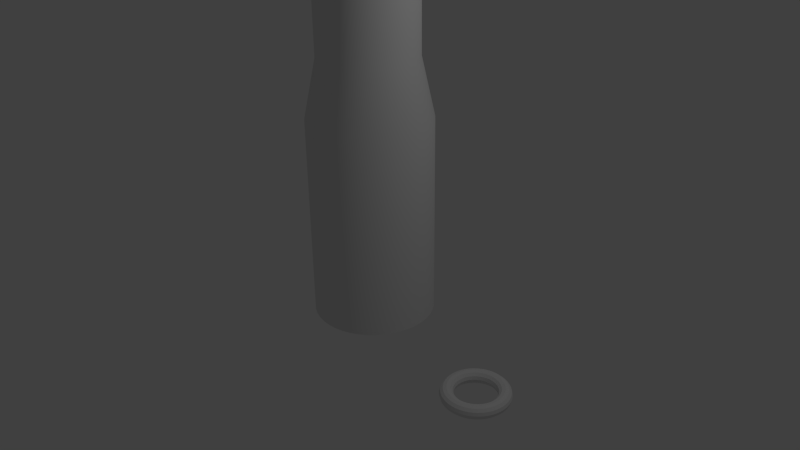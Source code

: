 # Source: rocket2.blend  (saved by Blender 2.72.0; exported with 4.5.12 LTS)
import bpy
from mathutils import Matrix  # noqa: F401  (used for matrix-valued properties, if any)

bpy.ops.wm.read_factory_settings(use_empty=True)
scene = bpy.context.scene
scene.name = 'Scene'

# ---- collections
col_collection_1 = bpy.data.collections.new('Collection 1'); scene.collection.children.link(col_collection_1)

# ---- world
world_world = bpy.data.worlds.new('World'); scene.world = world_world
world_world.color = (0.05088, 0.05088, 0.05088)
world_world.use_sun_shadow = False
world_world.sun_shadow_jitter_overblur = 0.0
world_world.cycles.sampling_method = 'MANUAL'
world_world.cycles.sample_map_resolution = 256

# ---- cameras
cam_camera = bpy.data.cameras.new('Camera')
cam_camera.clip_end = 100.0
cam_camera.lens = 35.0
cam_camera.sensor_width = 32.0
cam_camera.sensor_height = 18.0
cam_camera.ortho_scale = 7.314
cam_camera.dof.focus_distance = 0.0
cam_camera.dof.aperture_fstop = 128.0

# ---- lights
light_lamp = bpy.data.lights.new('Lamp', 'POINT')
light_lamp.transmission_factor = 0.0
light_lamp.cutoff_distance = 30.0
light_lamp.energy = 100.0
light_lamp.shadow_buffer_clip_start = 1.001
light_lamp.shadow_soft_size = 0.1
light_lamp.shadow_maximum_resolution = 0.006
light_lamp.use_absolute_resolution = True
light_lamp.cycles.use_multiple_importance_sampling = False

# ---- meshes
me_torus = bpy.data.meshes.new('Torus')
me_torus.from_pydata([(1.25, 0.0, 0.0), (1.217, 0.0, 0.125), (1.125, 0.0, 0.2165), (1.0, 0.0, 0.25), (0.875, 0.0, 0.2165), (0.7835, 0.0, 0.125), (0.75, 0.0, 3.062e-17), (0.7835, 0.0, -0.125), (0.875, 0.0, -0.2165), (1.0, 0.0, -0.25), (1.125, 0.0, -0.2165), (1.217, 0.0, -0.125), (1.239, 0.1632, 0.0), (1.206, 0.1588, 0.125), (1.115, 0.1468, 0.2165), (0.9914, 0.1305, 0.25), (0.8675, 0.1142, 0.2165), (0.7768, 0.1023, 0.125), (0.7436, 0.09789, 3.062e-17), (0.7768, 0.1023, -0.125), (0.8675, 0.1142, -0.2165), (0.9914, 0.1305, -0.25), (1.115, 0.1468, -0.2165), (1.206, 0.1588, -0.125), (1.207, 0.3235, 0.0), (1.175, 0.3149, 0.125), (1.087, 0.2912, 0.2165), (0.9659, 0.2588, 0.25), (0.8452, 0.2265, 0.2165), (0.7568, 0.2028, 0.125), (0.7244, 0.1941, 3.062e-17), (0.7568, 0.2028, -0.125), (0.8452, 0.2265, -0.2165), (0.9659, 0.2588, -0.25), (1.087, 0.2912, -0.2165), (1.175, 0.3149, -0.125), (1.155, 0.4784, 0.0), (1.124, 0.4655, 0.125), (1.039, 0.4305, 0.2165), (0.9239, 0.3827, 0.25), (0.8084, 0.3348, 0.2165), (0.7239, 0.2998, 0.125), (0.6929, 0.287, 3.062e-17), (0.7239, 0.2998, -0.125), (0.8084, 0.3348, -0.2165), (0.9239, 0.3827, -0.25), (1.039, 0.4305, -0.2165), (1.124, 0.4655, -0.125), (1.083, 0.625, 0.0), (1.054, 0.6083, 0.125), (0.9743, 0.5625, 0.2165), (0.866, 0.5, 0.25), (0.7578, 0.4375, 0.2165), (0.6785, 0.3917, 0.125), (0.6495, 0.375, 3.062e-17), (0.6785, 0.3917, -0.125), (0.7578, 0.4375, -0.2165), (0.866, 0.5, -0.25), (0.9743, 0.5625, -0.2165), (1.054, 0.6083, -0.125), (0.9917, 0.761, 0.0), (0.9651, 0.7406, 0.125), (0.8925, 0.6849, 0.2165), (0.7934, 0.6088, 0.25), (0.6942, 0.5327, 0.2165), (0.6216, 0.477, 0.125), (0.595, 0.4566, 3.062e-17), (0.6216, 0.477, -0.125), (0.6942, 0.5327, -0.2165), (0.7934, 0.6088, -0.25), (0.8925, 0.6849, -0.2165), (0.9651, 0.7406, -0.125), (0.8839, 0.8839, 0.0), (0.8602, 0.8602, 0.125), (0.7955, 0.7955, 0.2165), (0.7071, 0.7071, 0.25), (0.6187, 0.6187, 0.2165), (0.554, 0.554, 0.125), (0.5303, 0.5303, 3.062e-17), (0.554, 0.554, -0.125), (0.6187, 0.6187, -0.2165), (0.7071, 0.7071, -0.25), (0.7955, 0.7955, -0.2165), (0.8602, 0.8602, -0.125), (0.761, 0.9917, 0.0), (0.7406, 0.9651, 0.125), (0.6849, 0.8925, 0.2165), (0.6088, 0.7934, 0.25), (0.5327, 0.6942, 0.2165), (0.477, 0.6216, 0.125), (0.4566, 0.595, 3.062e-17), (0.477, 0.6216, -0.125), (0.5327, 0.6942, -0.2165), (0.6088, 0.7934, -0.25), (0.6849, 0.8925, -0.2165), (0.7406, 0.9651, -0.125), (0.625, 1.083, 0.0), (0.6083, 1.054, 0.125), (0.5625, 0.9743, 0.2165), (0.5, 0.866, 0.25), (0.4375, 0.7578, 0.2165), (0.3917, 0.6785, 0.125), (0.375, 0.6495, 3.062e-17), (0.3917, 0.6785, -0.125), (0.4375, 0.7578, -0.2165), (0.5, 0.866, -0.25), (0.5625, 0.9743, -0.2165), (0.6083, 1.054, -0.125), (0.4784, 1.155, 0.0), (0.4655, 1.124, 0.125), (0.4305, 1.039, 0.2165), (0.3827, 0.9239, 0.25), (0.3348, 0.8084, 0.2165), (0.2998, 0.7239, 0.125), (0.287, 0.6929, 3.062e-17), (0.2998, 0.7239, -0.125), (0.3348, 0.8084, -0.2165), (0.3827, 0.9239, -0.25), (0.4305, 1.039, -0.2165), (0.4655, 1.124, -0.125), (0.3235, 1.207, 0.0), (0.3149, 1.175, 0.125), (0.2912, 1.087, 0.2165), (0.2588, 0.9659, 0.25), (0.2265, 0.8452, 0.2165), (0.2028, 0.7568, 0.125), (0.1941, 0.7244, 3.062e-17), (0.2028, 0.7568, -0.125), (0.2265, 0.8452, -0.2165), (0.2588, 0.9659, -0.25), (0.2912, 1.087, -0.2165), (0.3149, 1.175, -0.125), (0.1632, 1.239, 0.0), (0.1588, 1.206, 0.125), (0.1468, 1.115, 0.2165), (0.1305, 0.9914, 0.25), (0.1142, 0.8675, 0.2165), (0.1023, 0.7768, 0.125), (0.09789, 0.7436, 3.062e-17), (0.1023, 0.7768, -0.125), (0.1142, 0.8675, -0.2165), (0.1305, 0.9914, -0.25), (0.1468, 1.115, -0.2165), (0.1588, 1.206, -0.125), (5.96e-08, 1.25, 0.0), (1.192e-07, 1.217, 0.125), (1.192e-07, 1.125, 0.2165), (8.941e-08, 1.0, 0.25), (8.941e-08, 0.875, 0.2165), (5.96e-08, 0.7835, 0.125), (8.941e-08, 0.75, 3.062e-17), (5.96e-08, 0.7835, -0.125), (8.941e-08, 0.875, -0.2165), (8.941e-08, 1.0, -0.25), (1.192e-07, 1.125, -0.2165), (1.192e-07, 1.217, -0.125), (-0.1632, 1.239, 0.0), (-0.1588, 1.206, 0.125), (-0.1468, 1.115, 0.2165), (-0.1305, 0.9914, 0.25), (-0.1142, 0.8675, 0.2165), (-0.1023, 0.7768, 0.125), (-0.09789, 0.7436, 3.062e-17), (-0.1023, 0.7768, -0.125), (-0.1142, 0.8675, -0.2165), (-0.1305, 0.9914, -0.25), (-0.1468, 1.115, -0.2165), (-0.1588, 1.206, -0.125), (-0.3235, 1.207, 0.0), (-0.3149, 1.175, 0.125), (-0.2912, 1.087, 0.2165), (-0.2588, 0.9659, 0.25), (-0.2265, 0.8452, 0.2165), (-0.2028, 0.7568, 0.125), (-0.1941, 0.7244, 3.062e-17), (-0.2028, 0.7568, -0.125), (-0.2265, 0.8452, -0.2165), (-0.2588, 0.9659, -0.25), (-0.2912, 1.087, -0.2165), (-0.3149, 1.175, -0.125), (-0.4784, 1.155, 0.0), (-0.4655, 1.124, 0.125), (-0.4305, 1.039, 0.2165), (-0.3827, 0.9239, 0.25), (-0.3348, 0.8084, 0.2165), (-0.2998, 0.7239, 0.125), (-0.287, 0.6929, 3.062e-17), (-0.2998, 0.7239, -0.125), (-0.3348, 0.8084, -0.2165), (-0.3827, 0.9239, -0.25), (-0.4305, 1.039, -0.2165), (-0.4655, 1.124, -0.125), (-0.625, 1.083, 0.0), (-0.6083, 1.054, 0.125), (-0.5625, 0.9743, 0.2165), (-0.5, 0.866, 0.25), (-0.4375, 0.7578, 0.2165), (-0.3917, 0.6785, 0.125), (-0.375, 0.6495, 3.062e-17), (-0.3917, 0.6785, -0.125), (-0.4375, 0.7578, -0.2165), (-0.5, 0.866, -0.25), (-0.5625, 0.9743, -0.2165), (-0.6083, 1.054, -0.125), (-0.761, 0.9917, 0.0), (-0.7406, 0.9651, 0.125), (-0.6849, 0.8925, 0.2165), (-0.6088, 0.7934, 0.25), (-0.5327, 0.6942, 0.2165), (-0.477, 0.6216, 0.125), (-0.4566, 0.595, 3.062e-17), (-0.477, 0.6216, -0.125), (-0.5327, 0.6942, -0.2165), (-0.6088, 0.7934, -0.25), (-0.6849, 0.8925, -0.2165), (-0.7406, 0.9651, -0.125), (-0.8839, 0.8839, 0.0), (-0.8602, 0.8602, 0.125), (-0.7955, 0.7955, 0.2165), (-0.7071, 0.7071, 0.25), (-0.6187, 0.6187, 0.2165), (-0.554, 0.554, 0.125), (-0.5303, 0.5303, 3.062e-17), (-0.554, 0.554, -0.125), (-0.6187, 0.6187, -0.2165), (-0.7071, 0.7071, -0.25), (-0.7955, 0.7955, -0.2165), (-0.8602, 0.8602, -0.125), (-0.9917, 0.761, 0.0), (-0.9651, 0.7406, 0.125), (-0.8925, 0.6849, 0.2165), (-0.7934, 0.6088, 0.25), (-0.6942, 0.5327, 0.2165), (-0.6216, 0.477, 0.125), (-0.595, 0.4566, 3.062e-17), (-0.6216, 0.477, -0.125), (-0.6942, 0.5327, -0.2165), (-0.7934, 0.6088, -0.25), (-0.8925, 0.6849, -0.2165), (-0.9651, 0.7406, -0.125), (-1.083, 0.625, 0.0), (-1.054, 0.6083, 0.125), (-0.9743, 0.5625, 0.2165), (-0.866, 0.5, 0.25), (-0.7578, 0.4375, 0.2165), (-0.6785, 0.3917, 0.125), (-0.6495, 0.375, 3.062e-17), (-0.6785, 0.3917, -0.125), (-0.7578, 0.4375, -0.2165), (-0.866, 0.5, -0.25), (-0.9743, 0.5625, -0.2165), (-1.054, 0.6083, -0.125), (-1.155, 0.4784, 0.0), (-1.124, 0.4655, 0.125), (-1.039, 0.4305, 0.2165), (-0.9239, 0.3827, 0.25), (-0.8084, 0.3348, 0.2165), (-0.7239, 0.2998, 0.125), (-0.6929, 0.287, 3.062e-17), (-0.7239, 0.2998, -0.125), (-0.8084, 0.3348, -0.2165), (-0.9239, 0.3827, -0.25), (-1.039, 0.4305, -0.2165), (-1.124, 0.4655, -0.125), (-1.207, 0.3235, 0.0), (-1.175, 0.3149, 0.125), (-1.087, 0.2912, 0.2165), (-0.9659, 0.2588, 0.25), (-0.8452, 0.2265, 0.2165), (-0.7568, 0.2028, 0.125), (-0.7244, 0.1941, 3.062e-17), (-0.7568, 0.2028, -0.125), (-0.8452, 0.2265, -0.2165), (-0.9659, 0.2588, -0.25), (-1.087, 0.2912, -0.2165), (-1.175, 0.3149, -0.125), (-1.239, 0.1632, 0.0), (-1.206, 0.1588, 0.125), (-1.115, 0.1468, 0.2165), (-0.9914, 0.1305, 0.25), (-0.8675, 0.1142, 0.2165), (-0.7768, 0.1023, 0.125), (-0.7436, 0.09789, 3.062e-17), (-0.7768, 0.1023, -0.125), (-0.8675, 0.1142, -0.2165), (-0.9914, 0.1305, -0.25), (-1.115, 0.1468, -0.2165), (-1.206, 0.1588, -0.125), (-1.25, 1.093e-07, 0.0), (-1.217, 1.064e-07, 0.125), (-1.125, 9.835e-08, 0.2165), (-1.0, 8.742e-08, 0.25), (-0.875, 7.649e-08, 0.2165), (-0.7835, 6.85e-08, 0.125), (-0.75, 6.557e-08, 3.062e-17), (-0.7835, 6.85e-08, -0.125), (-0.875, 7.649e-08, -0.2165), (-1.0, 8.742e-08, -0.25), (-1.125, 9.835e-08, -0.2165), (-1.217, 1.064e-07, -0.125), (-1.239, -0.1632, 0.0), (-1.206, -0.1588, 0.125), (-1.115, -0.1468, 0.2165), (-0.9914, -0.1305, 0.25), (-0.8675, -0.1142, 0.2165), (-0.7768, -0.1023, 0.125), (-0.7436, -0.09789, 3.062e-17), (-0.7768, -0.1023, -0.125), (-0.8675, -0.1142, -0.2165), (-0.9914, -0.1305, -0.25), (-1.115, -0.1468, -0.2165), (-1.206, -0.1588, -0.125), (-1.207, -0.3235, 0.0), (-1.175, -0.3149, 0.125), (-1.087, -0.2912, 0.2165), (-0.9659, -0.2588, 0.25), (-0.8452, -0.2265, 0.2165), (-0.7568, -0.2028, 0.125), (-0.7244, -0.1941, 3.062e-17), (-0.7568, -0.2028, -0.125), (-0.8452, -0.2265, -0.2165), (-0.9659, -0.2588, -0.25), (-1.087, -0.2912, -0.2165), (-1.175, -0.3149, -0.125), (-1.155, -0.4784, 0.0), (-1.124, -0.4655, 0.125), (-1.039, -0.4305, 0.2165), (-0.9239, -0.3827, 0.25), (-0.8084, -0.3348, 0.2165), (-0.7239, -0.2998, 0.125), (-0.6929, -0.287, 3.062e-17), (-0.7239, -0.2998, -0.125), (-0.8084, -0.3348, -0.2165), (-0.9239, -0.3827, -0.25), (-1.039, -0.4305, -0.2165), (-1.124, -0.4655, -0.125), (-1.083, -0.625, 0.0), (-1.054, -0.6083, 0.125), (-0.9743, -0.5625, 0.2165), (-0.866, -0.5, 0.25), (-0.7578, -0.4375, 0.2165), (-0.6785, -0.3917, 0.125), (-0.6495, -0.375, 3.062e-17), (-0.6785, -0.3917, -0.125), (-0.7578, -0.4375, -0.2165), (-0.866, -0.5, -0.25), (-0.9743, -0.5625, -0.2165), (-1.054, -0.6083, -0.125), (-0.9917, -0.761, 0.0), (-0.9651, -0.7406, 0.125), (-0.8925, -0.6849, 0.2165), (-0.7934, -0.6088, 0.25), (-0.6942, -0.5327, 0.2165), (-0.6216, -0.477, 0.125), (-0.595, -0.4566, 3.062e-17), (-0.6216, -0.477, -0.125), (-0.6942, -0.5327, -0.2165), (-0.7934, -0.6088, -0.25), (-0.8925, -0.6849, -0.2165), (-0.9651, -0.7406, -0.125), (-0.8839, -0.8839, 0.0), (-0.8602, -0.8602, 0.125), (-0.7955, -0.7955, 0.2165), (-0.7071, -0.7071, 0.25), (-0.6187, -0.6187, 0.2165), (-0.554, -0.554, 0.125), (-0.5303, -0.5303, 3.062e-17), (-0.554, -0.554, -0.125), (-0.6187, -0.6187, -0.2165), (-0.7071, -0.7071, -0.25), (-0.7955, -0.7955, -0.2165), (-0.8602, -0.8602, -0.125), (-0.761, -0.9917, 0.0), (-0.7406, -0.9651, 0.125), (-0.6849, -0.8925, 0.2165), (-0.6088, -0.7934, 0.25), (-0.5327, -0.6942, 0.2165), (-0.477, -0.6216, 0.125), (-0.4566, -0.595, 3.062e-17), (-0.477, -0.6216, -0.125), (-0.5327, -0.6942, -0.2165), (-0.6088, -0.7934, -0.25), (-0.6849, -0.8925, -0.2165), (-0.7406, -0.9651, -0.125), (-0.625, -1.083, 0.0), (-0.6083, -1.054, 0.125), (-0.5625, -0.9743, 0.2165), (-0.5, -0.866, 0.25), (-0.4375, -0.7578, 0.2165), (-0.3917, -0.6785, 0.125), (-0.375, -0.6495, 3.062e-17), (-0.3917, -0.6785, -0.125), (-0.4375, -0.7578, -0.2165), (-0.5, -0.866, -0.25), (-0.5625, -0.9743, -0.2165), (-0.6083, -1.054, -0.125), (-0.4784, -1.155, 0.0), (-0.4655, -1.124, 0.125), (-0.4305, -1.039, 0.2165), (-0.3827, -0.9239, 0.25), (-0.3348, -0.8084, 0.2165), (-0.2998, -0.7239, 0.125), (-0.287, -0.6929, 3.062e-17), (-0.2998, -0.7239, -0.125), (-0.3348, -0.8084, -0.2165), (-0.3827, -0.9239, -0.25), (-0.4305, -1.039, -0.2165), (-0.4655, -1.124, -0.125), (-0.3235, -1.207, 0.0), (-0.3149, -1.175, 0.125), (-0.2912, -1.087, 0.2165), (-0.2588, -0.9659, 0.25), (-0.2265, -0.8452, 0.2165), (-0.2028, -0.7568, 0.125), (-0.1941, -0.7244, 3.062e-17), (-0.2028, -0.7568, -0.125), (-0.2265, -0.8452, -0.2165), (-0.2588, -0.9659, -0.25), (-0.2912, -1.087, -0.2165), (-0.3149, -1.175, -0.125), (-0.1632, -1.239, 0.0), (-0.1588, -1.206, 0.125), (-0.1468, -1.115, 0.2165), (-0.1305, -0.9914, 0.25), (-0.1142, -0.8675, 0.2165), (-0.1023, -0.7768, 0.125), (-0.0979, -0.7436, 3.062e-17), (-0.1023, -0.7768, -0.125), (-0.1142, -0.8675, -0.2165), (-0.1305, -0.9914, -0.25), (-0.1468, -1.115, -0.2165), (-0.1588, -1.206, -0.125), (5.96e-08, -1.25, 0.0), (1.192e-07, -1.217, 0.125), (1.192e-07, -1.125, 0.2165), (8.941e-08, -1.0, 0.25), (8.941e-08, -0.875, 0.2165), (5.96e-08, -0.7835, 0.125), (8.941e-08, -0.75, 3.062e-17), (5.96e-08, -0.7835, -0.125), (8.941e-08, -0.875, -0.2165), (8.941e-08, -1.0, -0.25), (1.192e-07, -1.125, -0.2165), (1.192e-07, -1.217, -0.125), (0.1632, -1.239, 0.0), (0.1588, -1.206, 0.125), (0.1468, -1.115, 0.2165), (0.1305, -0.9914, 0.25), (0.1142, -0.8675, 0.2165), (0.1023, -0.7768, 0.125), (0.09789, -0.7436, 3.062e-17), (0.1023, -0.7768, -0.125), (0.1142, -0.8675, -0.2165), (0.1305, -0.9914, -0.25), (0.1468, -1.115, -0.2165), (0.1588, -1.206, -0.125), (0.3235, -1.207, 0.0), (0.3149, -1.175, 0.125), (0.2912, -1.087, 0.2165), (0.2588, -0.9659, 0.25), (0.2265, -0.8452, 0.2165), (0.2028, -0.7568, 0.125), (0.1941, -0.7244, 3.062e-17), (0.2028, -0.7568, -0.125), (0.2265, -0.8452, -0.2165), (0.2588, -0.9659, -0.25), (0.2912, -1.087, -0.2165), (0.3149, -1.175, -0.125), (0.4784, -1.155, 0.0), (0.4655, -1.124, 0.125), (0.4305, -1.039, 0.2165), (0.3827, -0.9239, 0.25), (0.3348, -0.8084, 0.2165), (0.2998, -0.7239, 0.125), (0.287, -0.6929, 3.062e-17), (0.2998, -0.7239, -0.125), (0.3348, -0.8084, -0.2165), (0.3827, -0.9239, -0.25), (0.4305, -1.039, -0.2165), (0.4655, -1.124, -0.125), (0.625, -1.083, 0.0), (0.6083, -1.054, 0.125), (0.5625, -0.9743, 0.2165), (0.5, -0.866, 0.25), (0.4375, -0.7578, 0.2165), (0.3917, -0.6785, 0.125), (0.375, -0.6495, 3.062e-17), (0.3917, -0.6785, -0.125), (0.4375, -0.7578, -0.2165), (0.5, -0.866, -0.25), (0.5625, -0.9743, -0.2165), (0.6083, -1.054, -0.125), (0.761, -0.9917, 0.0), (0.7406, -0.9651, 0.125), (0.6849, -0.8925, 0.2165), (0.6088, -0.7934, 0.25), (0.5327, -0.6942, 0.2165), (0.477, -0.6216, 0.125), (0.4566, -0.595, 3.062e-17), (0.477, -0.6216, -0.125), (0.5327, -0.6942, -0.2165), (0.6088, -0.7934, -0.25), (0.6849, -0.8925, -0.2165), (0.7406, -0.9651, -0.125), (0.8839, -0.8839, 0.0), (0.8602, -0.8602, 0.125), (0.7955, -0.7955, 0.2165), (0.7071, -0.7071, 0.25), (0.6187, -0.6187, 0.2165), (0.554, -0.554, 0.125), (0.5303, -0.5303, 3.062e-17), (0.554, -0.554, -0.125), (0.6187, -0.6187, -0.2165), (0.7071, -0.7071, -0.25), (0.7955, -0.7955, -0.2165), (0.8602, -0.8602, -0.125), (0.9917, -0.761, 0.0), (0.9651, -0.7406, 0.125), (0.8925, -0.6849, 0.2165), (0.7934, -0.6088, 0.25), (0.6942, -0.5327, 0.2165), (0.6216, -0.477, 0.125), (0.595, -0.4566, 3.062e-17), (0.6216, -0.477, -0.125), (0.6942, -0.5327, -0.2165), (0.7934, -0.6088, -0.25), (0.8925, -0.6849, -0.2165), (0.9651, -0.7406, -0.125), (1.083, -0.625, 0.0), (1.054, -0.6083, 0.125), (0.9743, -0.5625, 0.2165), (0.866, -0.5, 0.25), (0.7578, -0.4375, 0.2165), (0.6785, -0.3917, 0.125), (0.6495, -0.375, 3.062e-17), (0.6785, -0.3917, -0.125), (0.7578, -0.4375, -0.2165), (0.866, -0.5, -0.25), (0.9743, -0.5625, -0.2165), (1.054, -0.6083, -0.125), (1.155, -0.4784, 0.0), (1.124, -0.4655, 0.125), (1.039, -0.4305, 0.2165), (0.9239, -0.3827, 0.25), (0.8084, -0.3348, 0.2165), (0.7239, -0.2998, 0.125), (0.6929, -0.287, 3.062e-17), (0.7239, -0.2998, -0.125), (0.8084, -0.3348, -0.2165), (0.9239, -0.3827, -0.25), (1.039, -0.4305, -0.2165), (1.124, -0.4655, -0.125), (1.207, -0.3235, 0.0), (1.175, -0.3149, 0.125), (1.087, -0.2912, 0.2165), (0.9659, -0.2588, 0.25), (0.8452, -0.2265, 0.2165), (0.7568, -0.2028, 0.125), (0.7244, -0.1941, 3.062e-17), (0.7568, -0.2028, -0.125), (0.8452, -0.2265, -0.2165), (0.9659, -0.2588, -0.25), (1.087, -0.2912, -0.2165), (1.175, -0.3149, -0.125), (1.239, -0.1632, 0.0), (1.206, -0.1588, 0.125), (1.115, -0.1468, 0.2165), (0.9914, -0.1305, 0.25), (0.8675, -0.1142, 0.2165), (0.7768, -0.1023, 0.125), (0.7436, -0.09789, 3.062e-17), (0.7768, -0.1023, -0.125), (0.8675, -0.1142, -0.2165), (0.9914, -0.1305, -0.25), (1.115, -0.1468, -0.2165), (1.206, -0.1588, -0.125)], [], [(0, 12, 13, 1), (1, 13, 14, 2), (2, 14, 15, 3), (3, 15, 16, 4), (4, 16, 17, 5), (5, 17, 18, 6), (6, 18, 19, 7), (7, 19, 20, 8), (8, 20, 21, 9), (9, 21, 22, 10), (10, 22, 23, 11), (0, 11, 23, 12), (12, 24, 25, 13), (13, 25, 26, 14), (14, 26, 27, 15), (15, 27, 28, 16), (16, 28, 29, 17), (17, 29, 30, 18), (18, 30, 31, 19), (19, 31, 32, 20), (20, 32, 33, 21), (21, 33, 34, 22), (22, 34, 35, 23), (23, 35, 24, 12), (24, 36, 37, 25), (25, 37, 38, 26), (26, 38, 39, 27), (27, 39, 40, 28), (28, 40, 41, 29), (29, 41, 42, 30), (30, 42, 43, 31), (31, 43, 44, 32), (32, 44, 45, 33), (33, 45, 46, 34), (34, 46, 47, 35), (35, 47, 36, 24), (36, 48, 49, 37), (37, 49, 50, 38), (38, 50, 51, 39), (39, 51, 52, 40), (40, 52, 53, 41), (41, 53, 54, 42), (42, 54, 55, 43), (43, 55, 56, 44), (44, 56, 57, 45), (45, 57, 58, 46), (46, 58, 59, 47), (47, 59, 48, 36), (48, 60, 61, 49), (49, 61, 62, 50), (50, 62, 63, 51), (51, 63, 64, 52), (52, 64, 65, 53), (53, 65, 66, 54), (54, 66, 67, 55), (55, 67, 68, 56), (56, 68, 69, 57), (57, 69, 70, 58), (58, 70, 71, 59), (59, 71, 60, 48), (60, 72, 73, 61), (61, 73, 74, 62), (62, 74, 75, 63), (63, 75, 76, 64), (64, 76, 77, 65), (65, 77, 78, 66), (66, 78, 79, 67), (67, 79, 80, 68), (68, 80, 81, 69), (69, 81, 82, 70), (70, 82, 83, 71), (71, 83, 72, 60), (72, 84, 85, 73), (73, 85, 86, 74), (74, 86, 87, 75), (75, 87, 88, 76), (76, 88, 89, 77), (77, 89, 90, 78), (78, 90, 91, 79), (79, 91, 92, 80), (80, 92, 93, 81), (81, 93, 94, 82), (82, 94, 95, 83), (83, 95, 84, 72), (84, 96, 97, 85), (85, 97, 98, 86), (86, 98, 99, 87), (87, 99, 100, 88), (88, 100, 101, 89), (89, 101, 102, 90), (90, 102, 103, 91), (91, 103, 104, 92), (92, 104, 105, 93), (93, 105, 106, 94), (94, 106, 107, 95), (95, 107, 96, 84), (96, 108, 109, 97), (97, 109, 110, 98), (98, 110, 111, 99), (99, 111, 112, 100), (100, 112, 113, 101), (101, 113, 114, 102), (102, 114, 115, 103), (103, 115, 116, 104), (104, 116, 117, 105), (105, 117, 118, 106), (106, 118, 119, 107), (107, 119, 108, 96), (108, 120, 121, 109), (109, 121, 122, 110), (110, 122, 123, 111), (111, 123, 124, 112), (112, 124, 125, 113), (113, 125, 126, 114), (114, 126, 127, 115), (115, 127, 128, 116), (116, 128, 129, 117), (117, 129, 130, 118), (118, 130, 131, 119), (119, 131, 120, 108), (120, 132, 133, 121), (121, 133, 134, 122), (122, 134, 135, 123), (123, 135, 136, 124), (124, 136, 137, 125), (125, 137, 138, 126), (126, 138, 139, 127), (127, 139, 140, 128), (128, 140, 141, 129), (129, 141, 142, 130), (130, 142, 143, 131), (131, 143, 132, 120), (132, 144, 145, 133), (133, 145, 146, 134), (134, 146, 147, 135), (135, 147, 148, 136), (136, 148, 149, 137), (137, 149, 150, 138), (138, 150, 151, 139), (139, 151, 152, 140), (140, 152, 153, 141), (141, 153, 154, 142), (142, 154, 155, 143), (143, 155, 144, 132), (144, 156, 157, 145), (145, 157, 158, 146), (146, 158, 159, 147), (147, 159, 160, 148), (148, 160, 161, 149), (149, 161, 162, 150), (150, 162, 163, 151), (151, 163, 164, 152), (152, 164, 165, 153), (153, 165, 166, 154), (154, 166, 167, 155), (155, 167, 156, 144), (156, 168, 169, 157), (157, 169, 170, 158), (158, 170, 171, 159), (159, 171, 172, 160), (160, 172, 173, 161), (161, 173, 174, 162), (162, 174, 175, 163), (163, 175, 176, 164), (164, 176, 177, 165), (165, 177, 178, 166), (166, 178, 179, 167), (167, 179, 168, 156), (168, 180, 181, 169), (169, 181, 182, 170), (170, 182, 183, 171), (171, 183, 184, 172), (172, 184, 185, 173), (173, 185, 186, 174), (174, 186, 187, 175), (175, 187, 188, 176), (176, 188, 189, 177), (177, 189, 190, 178), (178, 190, 191, 179), (179, 191, 180, 168), (180, 192, 193, 181), (181, 193, 194, 182), (182, 194, 195, 183), (183, 195, 196, 184), (184, 196, 197, 185), (185, 197, 198, 186), (186, 198, 199, 187), (187, 199, 200, 188), (188, 200, 201, 189), (189, 201, 202, 190), (190, 202, 203, 191), (191, 203, 192, 180), (192, 204, 205, 193), (193, 205, 206, 194), (194, 206, 207, 195), (195, 207, 208, 196), (196, 208, 209, 197), (197, 209, 210, 198), (198, 210, 211, 199), (199, 211, 212, 200), (200, 212, 213, 201), (201, 213, 214, 202), (202, 214, 215, 203), (203, 215, 204, 192), (204, 216, 217, 205), (205, 217, 218, 206), (206, 218, 219, 207), (207, 219, 220, 208), (208, 220, 221, 209), (209, 221, 222, 210), (210, 222, 223, 211), (211, 223, 224, 212), (212, 224, 225, 213), (213, 225, 226, 214), (214, 226, 227, 215), (215, 227, 216, 204), (216, 228, 229, 217), (217, 229, 230, 218), (218, 230, 231, 219), (219, 231, 232, 220), (220, 232, 233, 221), (221, 233, 234, 222), (222, 234, 235, 223), (223, 235, 236, 224), (224, 236, 237, 225), (225, 237, 238, 226), (226, 238, 239, 227), (227, 239, 228, 216), (228, 240, 241, 229), (229, 241, 242, 230), (230, 242, 243, 231), (231, 243, 244, 232), (232, 244, 245, 233), (233, 245, 246, 234), (234, 246, 247, 235), (235, 247, 248, 236), (236, 248, 249, 237), (237, 249, 250, 238), (238, 250, 251, 239), (239, 251, 240, 228), (240, 252, 253, 241), (241, 253, 254, 242), (242, 254, 255, 243), (243, 255, 256, 244), (244, 256, 257, 245), (245, 257, 258, 246), (246, 258, 259, 247), (247, 259, 260, 248), (248, 260, 261, 249), (249, 261, 262, 250), (250, 262, 263, 251), (251, 263, 252, 240), (252, 264, 265, 253), (253, 265, 266, 254), (254, 266, 267, 255), (255, 267, 268, 256), (256, 268, 269, 257), (257, 269, 270, 258), (258, 270, 271, 259), (259, 271, 272, 260), (260, 272, 273, 261), (261, 273, 274, 262), (262, 274, 275, 263), (263, 275, 264, 252), (264, 276, 277, 265), (265, 277, 278, 266), (266, 278, 279, 267), (267, 279, 280, 268), (268, 280, 281, 269), (269, 281, 282, 270), (270, 282, 283, 271), (271, 283, 284, 272), (272, 284, 285, 273), (273, 285, 286, 274), (274, 286, 287, 275), (275, 287, 276, 264), (276, 288, 289, 277), (277, 289, 290, 278), (278, 290, 291, 279), (279, 291, 292, 280), (280, 292, 293, 281), (281, 293, 294, 282), (282, 294, 295, 283), (283, 295, 296, 284), (284, 296, 297, 285), (285, 297, 298, 286), (286, 298, 299, 287), (287, 299, 288, 276), (288, 300, 301, 289), (289, 301, 302, 290), (290, 302, 303, 291), (291, 303, 304, 292), (292, 304, 305, 293), (293, 305, 306, 294), (294, 306, 307, 295), (295, 307, 308, 296), (296, 308, 309, 297), (297, 309, 310, 298), (298, 310, 311, 299), (299, 311, 300, 288), (300, 312, 313, 301), (301, 313, 314, 302), (302, 314, 315, 303), (303, 315, 316, 304), (304, 316, 317, 305), (305, 317, 318, 306), (306, 318, 319, 307), (307, 319, 320, 308), (308, 320, 321, 309), (309, 321, 322, 310), (310, 322, 323, 311), (311, 323, 312, 300), (312, 324, 325, 313), (313, 325, 326, 314), (314, 326, 327, 315), (315, 327, 328, 316), (316, 328, 329, 317), (317, 329, 330, 318), (318, 330, 331, 319), (319, 331, 332, 320), (320, 332, 333, 321), (321, 333, 334, 322), (322, 334, 335, 323), (323, 335, 324, 312), (324, 336, 337, 325), (325, 337, 338, 326), (326, 338, 339, 327), (327, 339, 340, 328), (328, 340, 341, 329), (329, 341, 342, 330), (330, 342, 343, 331), (331, 343, 344, 332), (332, 344, 345, 333), (333, 345, 346, 334), (334, 346, 347, 335), (335, 347, 336, 324), (336, 348, 349, 337), (337, 349, 350, 338), (338, 350, 351, 339), (339, 351, 352, 340), (340, 352, 353, 341), (341, 353, 354, 342), (342, 354, 355, 343), (343, 355, 356, 344), (344, 356, 357, 345), (345, 357, 358, 346), (346, 358, 359, 347), (347, 359, 348, 336), (348, 360, 361, 349), (349, 361, 362, 350), (350, 362, 363, 351), (351, 363, 364, 352), (352, 364, 365, 353), (353, 365, 366, 354), (354, 366, 367, 355), (355, 367, 368, 356), (356, 368, 369, 357), (357, 369, 370, 358), (358, 370, 371, 359), (359, 371, 360, 348), (360, 372, 373, 361), (361, 373, 374, 362), (362, 374, 375, 363), (363, 375, 376, 364), (364, 376, 377, 365), (365, 377, 378, 366), (366, 378, 379, 367), (367, 379, 380, 368), (368, 380, 381, 369), (369, 381, 382, 370), (370, 382, 383, 371), (371, 383, 372, 360), (372, 384, 385, 373), (373, 385, 386, 374), (374, 386, 387, 375), (375, 387, 388, 376), (376, 388, 389, 377), (377, 389, 390, 378), (378, 390, 391, 379), (379, 391, 392, 380), (380, 392, 393, 381), (381, 393, 394, 382), (382, 394, 395, 383), (383, 395, 384, 372), (384, 396, 397, 385), (385, 397, 398, 386), (386, 398, 399, 387), (387, 399, 400, 388), (388, 400, 401, 389), (389, 401, 402, 390), (390, 402, 403, 391), (391, 403, 404, 392), (392, 404, 405, 393), (393, 405, 406, 394), (394, 406, 407, 395), (395, 407, 396, 384), (396, 408, 409, 397), (397, 409, 410, 398), (398, 410, 411, 399), (399, 411, 412, 400), (400, 412, 413, 401), (401, 413, 414, 402), (402, 414, 415, 403), (403, 415, 416, 404), (404, 416, 417, 405), (405, 417, 418, 406), (406, 418, 419, 407), (407, 419, 408, 396), (408, 420, 421, 409), (409, 421, 422, 410), (410, 422, 423, 411), (411, 423, 424, 412), (412, 424, 425, 413), (413, 425, 426, 414), (414, 426, 427, 415), (415, 427, 428, 416), (416, 428, 429, 417), (417, 429, 430, 418), (418, 430, 431, 419), (419, 431, 420, 408), (420, 432, 433, 421), (421, 433, 434, 422), (422, 434, 435, 423), (423, 435, 436, 424), (424, 436, 437, 425), (425, 437, 438, 426), (426, 438, 439, 427), (427, 439, 440, 428), (428, 440, 441, 429), (429, 441, 442, 430), (430, 442, 443, 431), (431, 443, 432, 420), (432, 444, 445, 433), (433, 445, 446, 434), (434, 446, 447, 435), (435, 447, 448, 436), (436, 448, 449, 437), (437, 449, 450, 438), (438, 450, 451, 439), (439, 451, 452, 440), (440, 452, 453, 441), (441, 453, 454, 442), (442, 454, 455, 443), (443, 455, 444, 432), (444, 456, 457, 445), (445, 457, 458, 446), (446, 458, 459, 447), (447, 459, 460, 448), (448, 460, 461, 449), (449, 461, 462, 450), (450, 462, 463, 451), (451, 463, 464, 452), (452, 464, 465, 453), (453, 465, 466, 454), (454, 466, 467, 455), (455, 467, 456, 444), (456, 468, 469, 457), (457, 469, 470, 458), (458, 470, 471, 459), (459, 471, 472, 460), (460, 472, 473, 461), (461, 473, 474, 462), (462, 474, 475, 463), (463, 475, 476, 464), (464, 476, 477, 465), (465, 477, 478, 466), (466, 478, 479, 467), (467, 479, 468, 456), (468, 480, 481, 469), (469, 481, 482, 470), (470, 482, 483, 471), (471, 483, 484, 472), (472, 484, 485, 473), (473, 485, 486, 474), (474, 486, 487, 475), (475, 487, 488, 476), (476, 488, 489, 477), (477, 489, 490, 478), (478, 490, 491, 479), (479, 491, 480, 468), (480, 492, 493, 481), (481, 493, 494, 482), (482, 494, 495, 483), (483, 495, 496, 484), (484, 496, 497, 485), (485, 497, 498, 486), (486, 498, 499, 487), (487, 499, 500, 488), (488, 500, 501, 489), (489, 501, 502, 490), (490, 502, 503, 491), (491, 503, 492, 480), (492, 504, 505, 493), (493, 505, 506, 494), (494, 506, 507, 495), (495, 507, 508, 496), (496, 508, 509, 497), (497, 509, 510, 498), (498, 510, 511, 499), (499, 511, 512, 500), (500, 512, 513, 501), (501, 513, 514, 502), (502, 514, 515, 503), (503, 515, 504, 492), (504, 516, 517, 505), (505, 517, 518, 506), (506, 518, 519, 507), (507, 519, 520, 508), (508, 520, 521, 509), (509, 521, 522, 510), (510, 522, 523, 511), (511, 523, 524, 512), (512, 524, 525, 513), (513, 525, 526, 514), (514, 526, 527, 515), (515, 527, 516, 504), (516, 528, 529, 517), (517, 529, 530, 518), (518, 530, 531, 519), (519, 531, 532, 520), (520, 532, 533, 521), (521, 533, 534, 522), (522, 534, 535, 523), (523, 535, 536, 524), (524, 536, 537, 525), (525, 537, 538, 526), (526, 538, 539, 527), (527, 539, 528, 516), (528, 540, 541, 529), (529, 541, 542, 530), (530, 542, 543, 531), (531, 543, 544, 532), (532, 544, 545, 533), (533, 545, 546, 534), (534, 546, 547, 535), (535, 547, 548, 536), (536, 548, 549, 537), (537, 549, 550, 538), (538, 550, 551, 539), (539, 551, 540, 528), (540, 552, 553, 541), (541, 553, 554, 542), (542, 554, 555, 543), (543, 555, 556, 544), (544, 556, 557, 545), (545, 557, 558, 546), (546, 558, 559, 547), (547, 559, 560, 548), (548, 560, 561, 549), (549, 561, 562, 550), (550, 562, 563, 551), (551, 563, 552, 540), (552, 564, 565, 553), (553, 565, 566, 554), (554, 566, 567, 555), (555, 567, 568, 556), (556, 568, 569, 557), (557, 569, 570, 558), (558, 570, 571, 559), (559, 571, 572, 560), (560, 572, 573, 561), (561, 573, 574, 562), (562, 574, 575, 563), (563, 575, 564, 552), (564, 0, 1, 565), (565, 1, 2, 566), (566, 2, 3, 567), (567, 3, 4, 568), (568, 4, 5, 569), (569, 5, 6, 570), (570, 6, 7, 571), (571, 7, 8, 572), (572, 8, 9, 573), (573, 9, 10, 574), (574, 10, 11, 575), (575, 11, 0, 564)])
me_torus.use_remesh_preserve_volume = False
me_torus.use_remesh_preserve_attributes = False
me_torus.use_mirror_vertex_groups = False
me_torus.update()
me_cylinder_004 = bpy.data.meshes.new('Cylinder.004')
me_cylinder_004.from_pydata([(-1.002e-08, 0.9986, -0.1366), (0.0, 1.0, 0.1762), (0.1421, 0.9885, -0.1366), (0.1423, 0.9898, 0.1762), (0.2814, 0.9582, -0.1366), (0.2817, 0.9595, 0.1762), (0.4149, 0.9084, -0.1366), (0.4154, 0.9096, 0.1762), (0.5399, 0.8401, -0.1366), (0.5406, 0.8413, 0.1762), (0.654, 0.7547, -0.1366), (0.6549, 0.7557, 0.1762), (0.7547, 0.654, -0.1366), (0.7557, 0.6549, 0.1762), (0.8401, 0.5399, -0.1366), (0.8413, 0.5406, 0.1762), (0.9084, 0.4149, -0.1366), (0.9096, 0.4154, 0.1762), (0.9582, 0.2814, -0.1366), (0.9595, 0.2817, 0.1762), (0.9885, 0.1421, -0.1366), (0.9898, 0.1423, 0.1762), (0.9986, 9.023e-08, -0.1366), (1.0, 7.55e-08, 0.1762), (0.9885, -0.1421, -0.1366), (0.9898, -0.1423, 0.1762), (0.9582, -0.2814, -0.1366), (0.9595, -0.2817, 0.1762), (0.9084, -0.4149, -0.1366), (0.9096, -0.4154, 0.1762), (0.8401, -0.5399, -0.1366), (0.8413, -0.5406, 0.1762), (0.7547, -0.654, -0.1366), (0.7557, -0.6549, 0.1762), (0.654, -0.7547, -0.1366), (0.6549, -0.7557, 0.1762), (0.5399, -0.8401, -0.1366), (0.5406, -0.8413, 0.1762), (0.4149, -0.9084, -0.1366), (0.4154, -0.9096, 0.1762), (0.2814, -0.9582, -0.1366), (0.2817, -0.9595, 0.1762), (0.1421, -0.9885, -0.1366), (0.1423, -0.9898, 0.1762), (6.17e-07, -0.9986, -0.1366), (6.278e-07, -1.0, 0.1762), (-0.1421, -0.9885, -0.1366), (-0.1423, -0.9898, 0.1762), (-0.2814, -0.9582, -0.1366), (-0.2817, -0.9595, 0.1762), (-0.4149, -0.9084, -0.1366), (-0.4154, -0.9096, 0.1762), (-0.5399, -0.8401, -0.1366), (-0.5406, -0.8413, 0.1762), (-0.654, -0.7547, -0.1366), (-0.6549, -0.7558, 0.1762), (-0.7547, -0.654, -0.1366), (-0.7557, -0.6549, 0.1762), (-0.8401, -0.5399, -0.1366), (-0.8413, -0.5406, 0.1762), (-0.9084, -0.4149, -0.1366), (-0.9096, -0.4154, 0.1762), (-0.9582, -0.2814, -0.1366), (-0.9595, -0.2817, 0.1762), (-0.9885, -0.1421, -0.1366), (-0.9898, -0.1423, 0.1762), (-0.9986, 2.675e-08, -0.1366), (-1.0, 1.192e-08, 0.1762), (-0.9885, 0.1421, -0.1366), (-0.9898, 0.1423, 0.1762), (-0.9582, 0.2814, -0.1366), (-0.9595, 0.2817, 0.1762), (-0.9084, 0.4149, -0.1366), (-0.9096, 0.4154, 0.1762), (-0.8401, 0.5399, -0.1366), (-0.8413, 0.5406, 0.1762), (-0.7547, 0.654, -0.1366), (-0.7557, 0.6549, 0.1762), (-0.654, 0.7547, -0.1366), (-0.6549, 0.7558, 0.1762), (-0.5399, 0.8401, -0.1366), (-0.5406, 0.8413, 0.1762), (-0.4149, 0.9084, -0.1366), (-0.4154, 0.9096, 0.1762), (-0.2814, 0.9582, -0.1366), (-0.2817, 0.9595, 0.1762), (-0.1421, 0.9885, -0.1366), (-0.1423, 0.9898, 0.1762), (1.378e-07, 0.07635, 1.526), (2.876e-07, 0.4105, 1.322), (2.649e-07, 0.2693, 1.466), (0.05842, 0.4063, 1.322), (0.01087, 0.07557, 1.526), (0.03832, 0.2665, 1.466), (0.1157, 0.3939, 1.322), (0.02151, 0.07326, 1.526), (0.07586, 0.2583, 1.466), (0.1705, 0.3734, 1.322), (0.03172, 0.06945, 1.526), (0.1119, 0.2449, 1.466), (0.2219, 0.3453, 1.322), (0.04128, 0.06423, 1.526), (0.1456, 0.2265, 1.466), (0.2688, 0.3102, 1.322), (0.05, 0.0577, 1.526), (0.1763, 0.2035, 1.466), (0.3102, 0.2688, 1.322), (0.0577, 0.05, 1.526), (0.2035, 0.1763, 1.466), (0.3453, 0.2219, 1.322), (0.06423, 0.04128, 1.526), (0.2265, 0.1456, 1.466), (0.3734, 0.1705, 1.322), (0.06945, 0.03172, 1.526), (0.2449, 0.1119, 1.466), (0.3939, 0.1157, 1.322), (0.07326, 0.02151, 1.526), (0.2583, 0.07586, 1.466), (0.4063, 0.05842, 1.322), (0.07557, 0.01087, 1.526), (0.2665, 0.03832, 1.466), (0.4105, 7.092e-08, 1.322), (0.07635, 2.738e-07, 1.526), (0.2693, 1.3e-07, 1.466), (0.4063, -0.05842, 1.322), (0.07557, -0.01087, 1.526), (0.2665, -0.03832, 1.466), (0.3939, -0.1157, 1.322), (0.07326, -0.02151, 1.526), (0.2583, -0.07586, 1.466), (0.3734, -0.1705, 1.322), (0.06945, -0.03172, 1.526), (0.2449, -0.1119, 1.466), (0.3453, -0.2219, 1.322), (0.06423, -0.04128, 1.526), (0.2265, -0.1456, 1.466), (0.3102, -0.2688, 1.322), (0.0577, -0.05, 1.526), (0.2035, -0.1763, 1.466), (0.2688, -0.3102, 1.322), (0.05, -0.0577, 1.526), (0.1763, -0.2035, 1.466), (0.2219, -0.3453, 1.322), (0.04128, -0.06423, 1.526), (0.1456, -0.2265, 1.466), (0.1705, -0.3734, 1.322), (0.03172, -0.06945, 1.526), (0.1119, -0.2449, 1.466), (0.1157, -0.3939, 1.322), (0.02151, -0.07326, 1.526), (0.07586, -0.2583, 1.466), (0.05842, -0.4063, 1.322), (0.01087, -0.07557, 1.526), (0.03832, -0.2665, 1.466), (5.453e-07, -0.4105, 1.322), (3.148e-07, -0.07635, 1.526), (4.717e-07, -0.2693, 1.466), (-0.05842, -0.4063, 1.322), (-0.01087, -0.07557, 1.526), (-0.03832, -0.2665, 1.466), (-0.1157, -0.3939, 1.322), (-0.02151, -0.07326, 1.526), (-0.07586, -0.2583, 1.466), (-0.1705, -0.3734, 1.322), (-0.03172, -0.06945, 1.526), (-0.1119, -0.2449, 1.466), (-0.2219, -0.3453, 1.322), (-0.04128, -0.06423, 1.526), (-0.1456, -0.2265, 1.466), (-0.2688, -0.3102, 1.322), (-0.05, -0.0577, 1.526), (-0.1763, -0.2035, 1.466), (-0.3102, -0.2688, 1.322), (-0.0577, -0.05, 1.526), (-0.2035, -0.1763, 1.466), (-0.3453, -0.2219, 1.322), (-0.06423, -0.04128, 1.526), (-0.2265, -0.1456, 1.466), (-0.3734, -0.1705, 1.322), (-0.06945, -0.03172, 1.526), (-0.2449, -0.1119, 1.466), (-0.3939, -0.1157, 1.322), (-0.07326, -0.02151, 1.526), (-0.2583, -0.07586, 1.466), (-0.4063, -0.05842, 1.322), (-0.07557, -0.01087, 1.526), (-0.2665, -0.03832, 1.466), (-0.4105, 4.482e-08, 1.322), (-0.07635, 2.496e-07, 1.526), (-0.2693, 1.072e-07, 1.466), (-0.4063, 0.05842, 1.322), (-0.07557, 0.01087, 1.526), (-0.2665, 0.03832, 1.466), (-0.3939, 0.1157, 1.322), (-0.07326, 0.02151, 1.526), (-0.2583, 0.07586, 1.466), (-0.3734, 0.1705, 1.322), (-0.06945, 0.03172, 1.526), (-0.2449, 0.1119, 1.466), (-0.3453, 0.2219, 1.322), (-0.06423, 0.04128, 1.526), (-0.2265, 0.1456, 1.466), (-0.3102, 0.2688, 1.322), (-0.0577, 0.05, 1.526), (-0.2035, 0.1763, 1.466), (-0.2688, 0.3102, 1.322), (-0.05, 0.0577, 1.526), (-0.1763, 0.2035, 1.466), (-0.2219, 0.3453, 1.322), (-0.04128, 0.06423, 1.526), (-0.1456, 0.2265, 1.466), (-0.1705, 0.3734, 1.322), (-0.03172, 0.06945, 1.526), (-0.1119, 0.2449, 1.466), (-0.1157, 0.3939, 1.322), (-0.02151, 0.07326, 1.526), (-0.07586, 0.2583, 1.466), (-0.05842, 0.4063, 1.322), (-0.01087, 0.07557, 1.526), (-0.03832, 0.2665, 1.466), (0.1073, 0.7464, 0.7141), (1.236e-07, 0.7541, 0.7141), (-0.1073, 0.7464, 0.7141), (0.2125, 0.7236, 0.7141), (0.3133, 0.686, 0.7141), (0.4077, 0.6344, 0.7141), (0.4938, 0.5699, 0.7141), (0.5699, 0.4938, 0.7141), (0.6344, 0.4077, 0.7141), (0.686, 0.3133, 0.7141), (0.7236, 0.2125, 0.7141), (0.7464, 0.1073, 0.7141), (0.7541, 7.417e-08, 0.7141), (0.7464, -0.1073, 0.7141), (0.7236, -0.2125, 0.7141), (0.686, -0.3133, 0.7141), (0.6344, -0.4077, 0.7141), (0.5699, -0.4938, 0.7141), (0.4938, -0.5699, 0.7141), (0.4077, -0.6344, 0.7141), (0.3133, -0.686, 0.7141), (0.2125, -0.7236, 0.7141), (0.1073, -0.7464, 0.7141), (5.97e-07, -0.7541, 0.7141), (-0.1073, -0.7464, 0.7141), (-0.2125, -0.7236, 0.7141), (-0.3133, -0.686, 0.7141), (-0.4077, -0.6344, 0.7141), (-0.4938, -0.5699, 0.7141), (-0.5699, -0.4938, 0.7141), (-0.6344, -0.4077, 0.7141), (-0.686, -0.3133, 0.7141), (-0.7236, -0.2125, 0.7141), (-0.7464, -0.1073, 0.7141), (-0.7541, 2.622e-08, 0.7141), (-0.7464, 0.1073, 0.7141), (-0.7236, 0.2125, 0.7141), (-0.686, 0.3133, 0.7141), (-0.6344, 0.4077, 0.7141), (-0.5699, 0.4938, 0.7141), (-0.4938, 0.5699, 0.7141), (-0.4077, 0.6344, 0.7141), (-0.3133, 0.686, 0.7141), (-0.2125, 0.7236, 0.7141), (9.197e-08, 0.9986, -2.156), (0.1421, 0.9885, -2.156), (0.2814, 0.9582, -2.156), (0.4149, 0.9084, -2.156), (0.5399, 0.8401, -2.156), (0.654, 0.7547, -2.156), (0.7547, 0.654, -2.156), (0.8401, 0.5399, -2.156), (0.9084, 0.4149, -2.156), (0.9582, 0.2814, -2.156), (0.9885, 0.1421, -2.156), (0.9986, 9.023e-08, -2.156), (0.9885, -0.1421, -2.156), (0.9582, -0.2814, -2.156), (0.9084, -0.4149, -2.156), (0.8401, -0.5399, -2.156), (0.7547, -0.654, -2.156), (0.654, -0.7547, -2.156), (0.5399, -0.8401, -2.156), (0.4149, -0.9084, -2.156), (0.2814, -0.9582, -2.156), (0.1421, -0.9885, -2.156), (7.19e-07, -0.9986, -2.156), (-0.1421, -0.9885, -2.156), (-0.2814, -0.9582, -2.156), (-0.4149, -0.9084, -2.156), (-0.5399, -0.8401, -2.156), (-0.654, -0.7547, -2.156), (-0.7547, -0.654, -2.156), (-0.8401, -0.5399, -2.156), (-0.9084, -0.4149, -2.156), (-0.9582, -0.2814, -2.156), (-0.9885, -0.1421, -2.156), (-0.9986, 2.675e-08, -2.156), (-0.9885, 0.1421, -2.156), (-0.9582, 0.2814, -2.156), (-0.9084, 0.4149, -2.156), (-0.8401, 0.5399, -2.156), (-0.7547, 0.654, -2.156), (-0.654, 0.7547, -2.156), (-0.5399, 0.8401, -2.156), (-0.4149, 0.9084, -2.156), (-0.2814, 0.9582, -2.156), (-0.1421, 0.9885, -2.156), (4.829e-08, 1.258, -3.349), (0.1791, 1.245, -3.349), (0.3545, 1.207, -3.349), (0.5227, 1.145, -3.349), (0.6803, 1.059, -3.349), (0.824, 0.951, -3.349), (0.951, 0.824, -3.349), (1.059, 0.6803, -3.349), (1.145, 0.5227, -3.349), (1.207, 0.3545, -3.349), (1.245, 0.1791, -3.349), (1.258, 7.631e-08, -3.349), (1.245, -0.1791, -3.349), (1.207, -0.3545, -3.349), (1.145, -0.5227, -3.349), (1.059, -0.6803, -3.349), (0.951, -0.824, -3.349), (0.824, -0.951, -3.349), (0.6803, -1.059, -3.349), (0.5227, -1.145, -3.349), (0.3545, -1.207, -3.349), (0.1791, -1.245, -3.349), (8.383e-07, -1.258, -3.349), (-0.1791, -1.245, -3.349), (-0.3545, -1.207, -3.349), (-0.5227, -1.145, -3.349), (-0.6803, -1.059, -3.349), (-0.824, -0.951, -3.349), (-0.951, -0.824, -3.349), (-1.059, -0.6803, -3.349), (-1.145, -0.5227, -3.349), (-1.207, -0.3545, -3.349), (-1.245, -0.1791, -3.349), (-1.258, -3.687e-09, -3.349), (-1.245, 0.1791, -3.349), (-1.207, 0.3545, -3.349), (-1.145, 0.5227, -3.349), (-1.059, 0.6803, -3.349), (-0.951, 0.824, -3.349), (-0.824, 0.951, -3.349), (-0.6803, 1.059, -3.349), (-0.5227, 1.145, -3.349), (-0.3545, 1.207, -3.349), (-0.1791, 1.245, -3.349), (1.808e-07, 1.258, -7.501), (0.1791, 1.245, -7.501), (0.3545, 1.207, -7.501), (0.5227, 1.145, -7.501), (0.6803, 1.059, -7.501), (0.824, 0.951, -7.501), (0.951, 0.824, -7.501), (1.059, 0.6803, -7.501), (1.145, 0.5227, -7.501), (1.207, 0.3545, -7.501), (1.245, 0.1791, -7.501), (1.258, 7.631e-08, -7.501), (1.245, -0.1791, -7.501), (1.207, -0.3545, -7.501), (1.145, -0.5227, -7.501), (1.059, -0.6803, -7.501), (0.951, -0.824, -7.501), (0.824, -0.951, -7.501), (0.6803, -1.059, -7.501), (0.5227, -1.145, -7.501), (0.3545, -1.207, -7.501), (0.1791, -1.245, -7.501), (9.708e-07, -1.258, -7.501), (-0.1791, -1.245, -7.501), (-0.3545, -1.207, -7.501), (-0.5227, -1.145, -7.501), (-0.6803, -1.059, -7.501), (-0.824, -0.951, -7.501), (-0.951, -0.824, -7.501), (-1.059, -0.6803, -7.501), (-1.145, -0.5227, -7.501), (-1.207, -0.3545, -7.501), (-1.245, -0.1791, -7.501), (-1.258, -3.687e-09, -7.501), (-1.245, 0.1791, -7.501), (-1.207, 0.3545, -7.501), (-1.145, 0.5227, -7.501), (-1.059, 0.6803, -7.501), (-0.951, 0.824, -7.501), (-0.824, 0.951, -7.501), (-0.6803, 1.059, -7.501), (-0.5227, 1.145, -7.501), (-0.3545, 1.207, -7.501), (-0.1791, 1.245, -7.501)], [], [(0, 1, 3, 2), (2, 3, 5, 4), (4, 5, 7, 6), (6, 7, 9, 8), (8, 9, 11, 10), (10, 11, 13, 12), (12, 13, 15, 14), (14, 15, 17, 16), (16, 17, 19, 18), (18, 19, 21, 20), (20, 21, 23, 22), (22, 23, 25, 24), (24, 25, 27, 26), (26, 27, 29, 28), (28, 29, 31, 30), (30, 31, 33, 32), (32, 33, 35, 34), (34, 35, 37, 36), (36, 37, 39, 38), (38, 39, 41, 40), (40, 41, 43, 42), (42, 43, 45, 44), (44, 45, 47, 46), (46, 47, 49, 48), (48, 49, 51, 50), (50, 51, 53, 52), (52, 53, 55, 54), (54, 55, 57, 56), (56, 57, 59, 58), (58, 59, 61, 60), (60, 61, 63, 62), (62, 63, 65, 64), (64, 65, 67, 66), (66, 67, 69, 68), (68, 69, 71, 70), (70, 71, 73, 72), (72, 73, 75, 74), (74, 75, 77, 76), (76, 77, 79, 78), (78, 79, 81, 80), (80, 81, 83, 82), (82, 83, 85, 84), (222, 263, 214, 217), (86, 87, 1, 0), (84, 85, 87, 86), (68, 70, 299, 298), (221, 222, 217, 89), (247, 246, 163, 166), (230, 229, 112, 115), (255, 254, 187, 190), (238, 237, 136, 139), (263, 262, 211, 214), (229, 228, 109, 112), (246, 245, 160, 163), (237, 236, 133, 136), (254, 253, 184, 187), (262, 261, 208, 211), (245, 244, 157, 160), (228, 227, 106, 109), (253, 252, 181, 184), (236, 235, 130, 133), (261, 260, 205, 208), (244, 243, 154, 157), (227, 226, 103, 106), (252, 251, 178, 181), (235, 234, 127, 130), (260, 259, 202, 205), (226, 225, 100, 103), (243, 242, 151, 154), (251, 250, 175, 178), (234, 233, 124, 127), (92, 88, 218, 215, 212, 209, 206, 203, 200, 197, 194, 191, 188, 185, 182, 179, 176, 173, 170, 167, 164, 161, 158, 155, 152, 149, 146, 143, 140, 137, 134, 131, 128, 125, 122, 119, 116, 113, 110, 107, 104, 101, 98, 95), (259, 258, 199, 202), (242, 241, 148, 151), (225, 224, 97, 100), (250, 249, 172, 175), (233, 232, 121, 124), (258, 257, 196, 199), (241, 240, 145, 148), (224, 223, 94, 97), (223, 220, 91, 94), (249, 248, 169, 172), (232, 231, 118, 121), (257, 256, 193, 196), (240, 239, 142, 145), (248, 247, 166, 169), (231, 230, 115, 118), (256, 255, 190, 193), (239, 238, 139, 142), (91, 89, 90, 93), (93, 90, 88, 92), (94, 91, 93, 96), (96, 93, 92, 95), (97, 94, 96, 99), (99, 96, 95, 98), (100, 97, 99, 102), (102, 99, 98, 101), (103, 100, 102, 105), (105, 102, 101, 104), (106, 103, 105, 108), (108, 105, 104, 107), (109, 106, 108, 111), (111, 108, 107, 110), (112, 109, 111, 114), (114, 111, 110, 113), (115, 112, 114, 117), (117, 114, 113, 116), (118, 115, 117, 120), (120, 117, 116, 119), (121, 118, 120, 123), (123, 120, 119, 122), (124, 121, 123, 126), (126, 123, 122, 125), (127, 124, 126, 129), (129, 126, 125, 128), (130, 127, 129, 132), (132, 129, 128, 131), (133, 130, 132, 135), (135, 132, 131, 134), (136, 133, 135, 138), (138, 135, 134, 137), (139, 136, 138, 141), (141, 138, 137, 140), (142, 139, 141, 144), (144, 141, 140, 143), (145, 142, 144, 147), (147, 144, 143, 146), (148, 145, 147, 150), (150, 147, 146, 149), (151, 148, 150, 153), (153, 150, 149, 152), (154, 151, 153, 156), (156, 153, 152, 155), (157, 154, 156, 159), (159, 156, 155, 158), (160, 157, 159, 162), (162, 159, 158, 161), (163, 160, 162, 165), (165, 162, 161, 164), (166, 163, 165, 168), (168, 165, 164, 167), (169, 166, 168, 171), (171, 168, 167, 170), (172, 169, 171, 174), (174, 171, 170, 173), (175, 172, 174, 177), (177, 174, 173, 176), (178, 175, 177, 180), (180, 177, 176, 179), (181, 178, 180, 183), (183, 180, 179, 182), (184, 181, 183, 186), (186, 183, 182, 185), (187, 184, 186, 189), (189, 186, 185, 188), (190, 187, 189, 192), (192, 189, 188, 191), (193, 190, 192, 195), (195, 192, 191, 194), (196, 193, 195, 198), (198, 195, 194, 197), (199, 196, 198, 201), (201, 198, 197, 200), (202, 199, 201, 204), (204, 201, 200, 203), (205, 202, 204, 207), (207, 204, 203, 206), (208, 205, 207, 210), (210, 207, 206, 209), (211, 208, 210, 213), (213, 210, 209, 212), (214, 211, 213, 216), (216, 213, 212, 215), (217, 214, 216, 219), (219, 216, 215, 218), (89, 217, 219, 90), (90, 219, 218, 88), (220, 221, 89, 91), (87, 85, 263, 222), (1, 87, 222, 221), (53, 51, 246, 247), (19, 17, 229, 230), (69, 67, 254, 255), (35, 33, 237, 238), (85, 83, 262, 263), (17, 15, 228, 229), (51, 49, 245, 246), (33, 31, 236, 237), (67, 65, 253, 254), (83, 81, 261, 262), (49, 47, 244, 245), (15, 13, 227, 228), (65, 63, 252, 253), (31, 29, 235, 236), (81, 79, 260, 261), (47, 45, 243, 244), (13, 11, 226, 227), (63, 61, 251, 252), (29, 27, 234, 235), (79, 77, 259, 260), (11, 9, 225, 226), (45, 43, 242, 243), (61, 59, 250, 251), (27, 25, 233, 234), (77, 75, 258, 259), (43, 41, 241, 242), (9, 7, 224, 225), (59, 57, 249, 250), (25, 23, 232, 233), (75, 73, 257, 258), (41, 39, 240, 241), (7, 5, 223, 224), (5, 3, 220, 223), (57, 55, 248, 249), (23, 21, 231, 232), (73, 71, 256, 257), (39, 37, 239, 240), (55, 53, 247, 248), (21, 19, 230, 231), (71, 69, 255, 256), (37, 35, 238, 239), (3, 1, 221, 220), (307, 264, 308, 351), (34, 36, 282, 281), (84, 86, 307, 306), (16, 18, 273, 272), (50, 52, 290, 289), (66, 68, 298, 297), (32, 34, 281, 280), (82, 84, 306, 305), (48, 50, 289, 288), (14, 16, 272, 271), (64, 66, 297, 296), (30, 32, 280, 279), (80, 82, 305, 304), (46, 48, 288, 287), (12, 14, 271, 270), (62, 64, 296, 295), (28, 30, 279, 278), (78, 80, 304, 303), (44, 46, 287, 286), (10, 12, 270, 269), (60, 62, 295, 294), (26, 28, 278, 277), (76, 78, 303, 302), (42, 44, 286, 285), (8, 10, 269, 268), (58, 60, 294, 293), (24, 26, 277, 276), (74, 76, 302, 301), (40, 42, 285, 284), (6, 8, 268, 267), (22, 24, 276, 275), (0, 2, 265, 264), (56, 58, 293, 292), (72, 74, 301, 300), (38, 40, 284, 283), (4, 6, 267, 266), (54, 56, 292, 291), (20, 22, 275, 274), (70, 72, 300, 299), (36, 38, 283, 282), (2, 4, 266, 265), (86, 0, 264, 307), (52, 54, 291, 290), (18, 20, 274, 273), (348, 349, 393, 392), (273, 274, 318, 317), (290, 291, 335, 334), (280, 281, 325, 324), (297, 298, 342, 341), (304, 305, 349, 348), (287, 288, 332, 331), (270, 271, 315, 314), (294, 295, 339, 338), (277, 278, 322, 321), (301, 302, 346, 345), (267, 268, 312, 311), (284, 285, 329, 328), (274, 275, 319, 318), (291, 292, 336, 335), (298, 299, 343, 342), (264, 265, 309, 308), (281, 282, 326, 325), (305, 306, 350, 349), (271, 272, 316, 315), (288, 289, 333, 332), (278, 279, 323, 322), (295, 296, 340, 339), (302, 303, 347, 346), (285, 286, 330, 329), (268, 269, 313, 312), (275, 276, 320, 319), (292, 293, 337, 336), (299, 300, 344, 343), (265, 266, 310, 309), (282, 283, 327, 326), (306, 307, 351, 350), (272, 273, 317, 316), (289, 290, 334, 333), (296, 297, 341, 340), (279, 280, 324, 323), (303, 304, 348, 347), (269, 270, 314, 313), (286, 287, 331, 330), (276, 277, 321, 320), (293, 294, 338, 337), (300, 301, 345, 344), (283, 284, 328, 327), (266, 267, 311, 310), (331, 332, 376, 375), (314, 315, 359, 358), (338, 339, 383, 382), (321, 322, 366, 365), (345, 346, 390, 389), (311, 312, 356, 355), (328, 329, 373, 372), (318, 319, 363, 362), (335, 336, 380, 379), (342, 343, 387, 386), (308, 309, 353, 352), (325, 326, 370, 369), (349, 350, 394, 393), (315, 316, 360, 359), (332, 333, 377, 376), (322, 323, 367, 366), (339, 340, 384, 383), (346, 347, 391, 390), (329, 330, 374, 373), (312, 313, 357, 356), (319, 320, 364, 363), (336, 337, 381, 380), (343, 344, 388, 387), (309, 310, 354, 353), (326, 327, 371, 370), (350, 351, 395, 394), (316, 317, 361, 360), (333, 334, 378, 377), (340, 341, 385, 384), (323, 324, 368, 367), (347, 348, 392, 391), (313, 314, 358, 357), (330, 331, 375, 374), (320, 321, 365, 364), (337, 338, 382, 381), (344, 345, 389, 388), (327, 328, 372, 371), (310, 311, 355, 354), (351, 308, 352, 395), (317, 318, 362, 361), (334, 335, 379, 378), (324, 325, 369, 368), (341, 342, 386, 385)])
me_cylinder_004.polygons.foreach_set('use_smooth', [True] * 353)
me_cylinder_004.use_remesh_preserve_volume = False
me_cylinder_004.use_remesh_preserve_attributes = False
me_cylinder_004.use_mirror_vertex_groups = False
me_cylinder_004.update()

# ---- objects
ob_torus = bpy.data.objects.new('Torus', me_torus)
ob_cylinder_001 = bpy.data.objects.new('Cylinder.001', me_cylinder_004)
ob_lamp = bpy.data.objects.new('Lamp', light_lamp)
ob_camera = bpy.data.objects.new('Camera', cam_camera)

# ---- transforms, parenting, visibility, modifiers, constraints
ob_torus.location = (1.813, 0.0, -1.216)
ob_torus.scale = (0.3569, 0.3569, 0.3569)
ob_torus.lineart.crease_threshold = 0.0
ob_cylinder_001.location = (0.0, 0.0, 3.93)
ob_cylinder_001.scale = (0.6205, 0.6205, 0.6205)
ob_cylinder_001.lineart.crease_threshold = 0.0
ob_lamp.location = (4.076, 1.005, 5.904)
ob_lamp.rotation_euler = (0.6503, 0.05522, 1.866)
ob_lamp.lock_rotations_4d = False
ob_lamp.empty_display_type = 'ARROWS'
ob_lamp.color = (0.0, 0.0, 0.0, 0.0)
ob_lamp.lineart.crease_threshold = 0.0
ob_camera.location = (7.481, -6.508, 5.344)
ob_camera.rotation_euler = (1.109, 0.01082, 0.8149)
ob_camera.lock_rotations_4d = False
ob_camera.empty_display_type = 'ARROWS'
ob_camera.color = (0.0, 0.0, 0.0, 0.0)
ob_camera.display_type = 'WIRE'
ob_camera.lineart.crease_threshold = 0.0

# ---- collection membership
col_collection_1.objects.link(ob_torus)
col_collection_1.objects.link(ob_cylinder_001)
col_collection_1.objects.link(ob_lamp)
col_collection_1.objects.link(ob_camera)

# ---- scene / render settings (as saved in the file)
scene.camera = ob_camera
scene.frame_start = 1; scene.frame_end = 250; scene.frame_set(1)
scene.render.engine = 'BLENDER_EEVEE_NEXT'
scene.render.resolution_percentage = 50
scene.render.dither_intensity = 0.0
scene.cycles.use_denoising = False
scene.cycles.samples = 10
scene.cycles.sampling_pattern = 'TABULATED_SOBOL'
scene.cycles.light_sampling_threshold = 0.0
scene.cycles.use_adaptive_sampling = False
scene.cycles.use_light_tree = False
scene.cycles.blur_glossy = 0.0
scene.cycles.pixel_filter_type = 'GAUSSIAN'
scene.cycles.sample_clamp_indirect = 0.0
scene.view_settings.view_transform = 'Standard'
bpy.context.view_layer.update()
